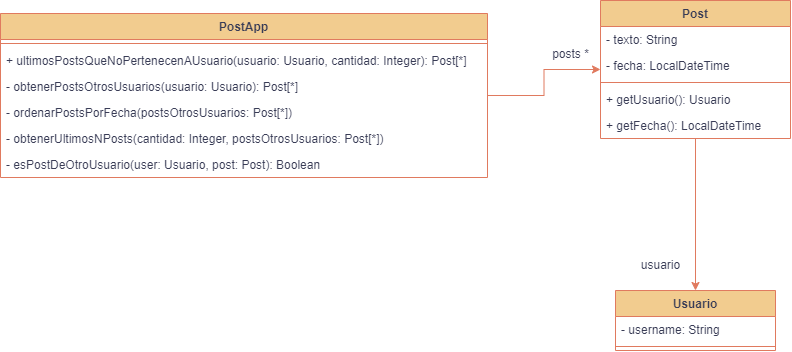

The diagram above was exported from draw.io. Its source (the exported page's mxGraphModel, read from the mxfile embedded in the PNG):
<mxGraphModel dx="1547" dy="430" grid="1" gridSize="10" guides="1" tooltips="1" connect="1" arrows="1" fold="1" page="1" pageScale="1" pageWidth="827" pageHeight="1169" background="#ffffff" math="0" shadow="0">
  <root>
    <mxCell id="0" />
    <mxCell id="1" parent="0" />
    <mxCell id="kEwr2iAvhek9DcY6N7rL-17" style="edgeStyle=orthogonalEdgeStyle;rounded=0;orthogonalLoop=1;jettySize=auto;html=1;labelBackgroundColor=none;strokeColor=#E07A5F;fontColor=default;" edge="1" parent="1" source="kEwr2iAvhek9DcY6N7rL-1" target="kEwr2iAvhek9DcY6N7rL-5">
      <mxGeometry relative="1" as="geometry" />
    </mxCell>
    <mxCell id="kEwr2iAvhek9DcY6N7rL-1" value="PostApp" style="swimlane;fontStyle=1;align=center;verticalAlign=top;childLayout=stackLayout;horizontal=1;startSize=26;horizontalStack=0;resizeParent=1;resizeParentMax=0;resizeLast=0;collapsible=1;marginBottom=0;labelBackgroundColor=none;fillColor=#F2CC8F;strokeColor=#E07A5F;fontColor=#393C56;" vertex="1" parent="1">
      <mxGeometry x="-150" y="173" width="487" height="164" as="geometry" />
    </mxCell>
    <mxCell id="kEwr2iAvhek9DcY6N7rL-3" value="" style="line;strokeWidth=1;fillColor=none;align=left;verticalAlign=middle;spacingTop=-1;spacingLeft=3;spacingRight=3;rotatable=0;labelPosition=right;points=[];portConstraint=eastwest;strokeColor=#E07A5F;labelBackgroundColor=none;fontColor=#393C56;" vertex="1" parent="kEwr2iAvhek9DcY6N7rL-1">
      <mxGeometry y="26" width="487" height="8" as="geometry" />
    </mxCell>
    <mxCell id="kEwr2iAvhek9DcY6N7rL-4" value="+ ultimosPostsQueNoPertenecenAUsuario(usuario: Usuario, cantidad: Integer): Post[*]" style="text;strokeColor=none;fillColor=none;align=left;verticalAlign=top;spacingLeft=4;spacingRight=4;overflow=hidden;rotatable=0;points=[[0,0.5],[1,0.5]];portConstraint=eastwest;labelBackgroundColor=none;fontColor=#393C56;" vertex="1" parent="kEwr2iAvhek9DcY6N7rL-1">
      <mxGeometry y="34" width="487" height="26" as="geometry" />
    </mxCell>
    <mxCell id="kEwr2iAvhek9DcY6N7rL-21" value="- obtenerPostsOtrosUsuarios(usuario: Usuario): Post[*]" style="text;strokeColor=none;fillColor=none;align=left;verticalAlign=top;spacingLeft=4;spacingRight=4;overflow=hidden;rotatable=0;points=[[0,0.5],[1,0.5]];portConstraint=eastwest;labelBackgroundColor=none;fontColor=#393C56;" vertex="1" parent="kEwr2iAvhek9DcY6N7rL-1">
      <mxGeometry y="60" width="487" height="26" as="geometry" />
    </mxCell>
    <mxCell id="kEwr2iAvhek9DcY6N7rL-19" value="- ordenarPostsPorFecha(postsOtrosUsuarios: Post[*])" style="text;strokeColor=none;fillColor=none;align=left;verticalAlign=top;spacingLeft=4;spacingRight=4;overflow=hidden;rotatable=0;points=[[0,0.5],[1,0.5]];portConstraint=eastwest;labelBackgroundColor=none;fontColor=#393C56;" vertex="1" parent="kEwr2iAvhek9DcY6N7rL-1">
      <mxGeometry y="86" width="487" height="26" as="geometry" />
    </mxCell>
    <mxCell id="kEwr2iAvhek9DcY6N7rL-20" value="- obtenerUltimosNPosts(cantidad: Integer, postsOtrosUsuarios: Post[*])" style="text;strokeColor=none;fillColor=none;align=left;verticalAlign=top;spacingLeft=4;spacingRight=4;overflow=hidden;rotatable=0;points=[[0,0.5],[1,0.5]];portConstraint=eastwest;labelBackgroundColor=none;fontColor=#393C56;" vertex="1" parent="kEwr2iAvhek9DcY6N7rL-1">
      <mxGeometry y="112" width="487" height="26" as="geometry" />
    </mxCell>
    <mxCell id="kEwr2iAvhek9DcY6N7rL-23" value="- esPostDeOtroUsuario(user: Usuario, post: Post): Boolean" style="text;strokeColor=none;fillColor=none;align=left;verticalAlign=top;spacingLeft=4;spacingRight=4;overflow=hidden;rotatable=0;points=[[0,0.5],[1,0.5]];portConstraint=eastwest;labelBackgroundColor=none;fontColor=#393C56;" vertex="1" parent="kEwr2iAvhek9DcY6N7rL-1">
      <mxGeometry y="138" width="487" height="26" as="geometry" />
    </mxCell>
    <mxCell id="kEwr2iAvhek9DcY6N7rL-15" style="edgeStyle=orthogonalEdgeStyle;rounded=0;orthogonalLoop=1;jettySize=auto;html=1;entryX=0.5;entryY=0;entryDx=0;entryDy=0;labelBackgroundColor=none;strokeColor=#E07A5F;fontColor=default;" edge="1" parent="1" source="kEwr2iAvhek9DcY6N7rL-5" target="kEwr2iAvhek9DcY6N7rL-9">
      <mxGeometry relative="1" as="geometry" />
    </mxCell>
    <mxCell id="kEwr2iAvhek9DcY6N7rL-5" value="Post" style="swimlane;fontStyle=1;align=center;verticalAlign=top;childLayout=stackLayout;horizontal=1;startSize=26;horizontalStack=0;resizeParent=1;resizeParentMax=0;resizeLast=0;collapsible=1;marginBottom=0;labelBackgroundColor=none;fillColor=#F2CC8F;strokeColor=#E07A5F;fontColor=#393C56;" vertex="1" parent="1">
      <mxGeometry x="450" y="160" width="190" height="138" as="geometry" />
    </mxCell>
    <mxCell id="kEwr2iAvhek9DcY6N7rL-13" value="- texto: String" style="text;strokeColor=none;fillColor=none;align=left;verticalAlign=top;spacingLeft=4;spacingRight=4;overflow=hidden;rotatable=0;points=[[0,0.5],[1,0.5]];portConstraint=eastwest;labelBackgroundColor=none;fontColor=#393C56;" vertex="1" parent="kEwr2iAvhek9DcY6N7rL-5">
      <mxGeometry y="26" width="190" height="26" as="geometry" />
    </mxCell>
    <mxCell id="kEwr2iAvhek9DcY6N7rL-14" value="- fecha: LocalDateTime" style="text;strokeColor=none;fillColor=none;align=left;verticalAlign=top;spacingLeft=4;spacingRight=4;overflow=hidden;rotatable=0;points=[[0,0.5],[1,0.5]];portConstraint=eastwest;labelBackgroundColor=none;fontColor=#393C56;" vertex="1" parent="kEwr2iAvhek9DcY6N7rL-5">
      <mxGeometry y="52" width="190" height="26" as="geometry" />
    </mxCell>
    <mxCell id="kEwr2iAvhek9DcY6N7rL-6" value="" style="line;strokeWidth=1;fillColor=none;align=left;verticalAlign=middle;spacingTop=-1;spacingLeft=3;spacingRight=3;rotatable=0;labelPosition=right;points=[];portConstraint=eastwest;strokeColor=#E07A5F;labelBackgroundColor=none;fontColor=#393C56;" vertex="1" parent="kEwr2iAvhek9DcY6N7rL-5">
      <mxGeometry y="78" width="190" height="8" as="geometry" />
    </mxCell>
    <mxCell id="kEwr2iAvhek9DcY6N7rL-7" value="+ getUsuario(): Usuario" style="text;strokeColor=none;fillColor=none;align=left;verticalAlign=top;spacingLeft=4;spacingRight=4;overflow=hidden;rotatable=0;points=[[0,0.5],[1,0.5]];portConstraint=eastwest;labelBackgroundColor=none;fontColor=#393C56;" vertex="1" parent="kEwr2iAvhek9DcY6N7rL-5">
      <mxGeometry y="86" width="190" height="26" as="geometry" />
    </mxCell>
    <mxCell id="kEwr2iAvhek9DcY6N7rL-8" value="+ getFecha(): LocalDateTime" style="text;strokeColor=none;fillColor=none;align=left;verticalAlign=top;spacingLeft=4;spacingRight=4;overflow=hidden;rotatable=0;points=[[0,0.5],[1,0.5]];portConstraint=eastwest;labelBackgroundColor=none;fontColor=#393C56;" vertex="1" parent="kEwr2iAvhek9DcY6N7rL-5">
      <mxGeometry y="112" width="190" height="26" as="geometry" />
    </mxCell>
    <mxCell id="kEwr2iAvhek9DcY6N7rL-9" value="Usuario" style="swimlane;fontStyle=1;align=center;verticalAlign=top;childLayout=stackLayout;horizontal=1;startSize=26;horizontalStack=0;resizeParent=1;resizeParentMax=0;resizeLast=0;collapsible=1;marginBottom=0;labelBackgroundColor=none;fillColor=#F2CC8F;strokeColor=#E07A5F;fontColor=#393C56;" vertex="1" parent="1">
      <mxGeometry x="465" y="450" width="160" height="60" as="geometry" />
    </mxCell>
    <mxCell id="kEwr2iAvhek9DcY6N7rL-10" value="- username: String" style="text;strokeColor=none;fillColor=none;align=left;verticalAlign=top;spacingLeft=4;spacingRight=4;overflow=hidden;rotatable=0;points=[[0,0.5],[1,0.5]];portConstraint=eastwest;labelBackgroundColor=none;fontColor=#393C56;" vertex="1" parent="kEwr2iAvhek9DcY6N7rL-9">
      <mxGeometry y="26" width="160" height="26" as="geometry" />
    </mxCell>
    <mxCell id="kEwr2iAvhek9DcY6N7rL-11" value="" style="line;strokeWidth=1;fillColor=none;align=left;verticalAlign=middle;spacingTop=-1;spacingLeft=3;spacingRight=3;rotatable=0;labelPosition=right;points=[];portConstraint=eastwest;strokeColor=#E07A5F;labelBackgroundColor=none;fontColor=#393C56;" vertex="1" parent="kEwr2iAvhek9DcY6N7rL-9">
      <mxGeometry y="52" width="160" height="8" as="geometry" />
    </mxCell>
    <mxCell id="kEwr2iAvhek9DcY6N7rL-16" value="usuario" style="text;html=1;align=center;verticalAlign=middle;resizable=0;points=[];autosize=1;strokeColor=none;fillColor=none;labelBackgroundColor=none;fontColor=#393C56;" vertex="1" parent="1">
      <mxGeometry x="480" y="410" width="60" height="30" as="geometry" />
    </mxCell>
    <mxCell id="kEwr2iAvhek9DcY6N7rL-18" value="posts *" style="text;html=1;align=center;verticalAlign=middle;resizable=0;points=[];autosize=1;strokeColor=none;fillColor=none;labelBackgroundColor=none;fontColor=#393C56;" vertex="1" parent="1">
      <mxGeometry x="390" y="199" width="60" height="30" as="geometry" />
    </mxCell>
  </root>
</mxGraphModel>